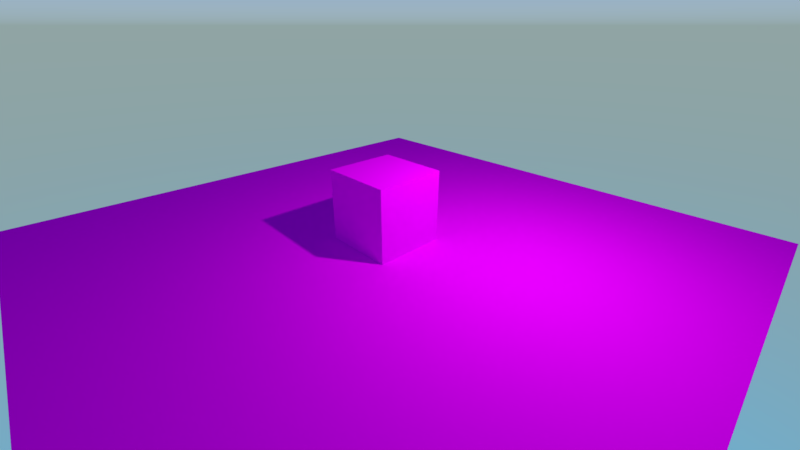 # Source: multiuvs.blend  (saved by Blender 2.79.1; exported with 4.5.12 LTS)
import bpy
from mathutils import Matrix  # noqa: F401  (used for matrix-valued properties, if any)

bpy.ops.wm.read_factory_settings(use_empty=True)
scene = bpy.context.scene
scene.name = 'Scene'

# ---- collections
col_collection_1 = bpy.data.collections.new('Collection 1'); scene.collection.children.link(col_collection_1)

# ---- images (referenced by path relative to the original .blend; pixels are not part of the script)
import os
ASSET_DIR = os.environ.get("B2B_ASSET_DIR", "")  # directory of the original .blend (textures are referenced by path, not embedded)
HERE = os.path.dirname(os.path.abspath(__file__))  # packed textures are extracted next to this script under _unpacked/

def load_image(name, relpath, width, height, colorspace="sRGB"):
    """Load a texture the original file referenced (path relative to the .blend, or extracted next to this script)."""
    p = next((c for c in (os.path.join(HERE, relpath), os.path.join(ASSET_DIR, relpath)) if relpath and os.path.exists(c)), "")
    if p:
        img = bpy.data.images.load(p, check_existing=True)
        img.name = name
    else:  # same state as the original file: an image datablock whose file is absent (Cycles renders it pink)
        img = bpy.data.images.new(name, width, height)
        img.source = "FILE"
        img.filepath = "//" + (relpath or name)
    img.colorspace_settings.name = colorspace
    return img
img_checker_png = load_image('checker.png', 'checker.png', 1024, 1024, 'sRGB')
img_checker_rough_png = load_image('checker_rough.png', 'checker_rough.png', 1024, 1024, 'sRGB')

# ---- materials (node trees are filled in below, after node groups)
mat_material = bpy.data.materials.new('Material')
mat_material.alpha_threshold = 0.0
mat_material.roughness = 0.5
mat_material.line_color = (0.0, 0.0, 0.0, 1.0)

# ---- material node trees
mat_material.use_nodes = True; mat_material.node_tree.nodes.clear()
_N = mat_material.node_tree.nodes; _L = mat_material.node_tree.links
n0 = _N.new('ShaderNodeOutputMaterial'); n0.name = 'Material Output'; n0.location = (300, 300)
n1 = _N.new('ShaderNodeBsdfDiffuse'); n1.name = 'Diffuse BSDF'; n1.location = (10, 300)
n2 = _N.new('ShaderNodeAttribute'); n2.name = 'Attribute'; n2.location = (-478, 276)
n2.attribute_name = 'UVMap'
n3 = _N.new('ShaderNodeTexImage'); n3.name = 'Image Texture'; n3.location = (-230, 439)
n3.width = 140
n3.image = img_checker_png
n4 = _N.new('ShaderNodeTexImage'); n4.name = 'Image Texture.001'; n4.location = (-227, 168)
n4.width = 140
n4.image = img_checker_rough_png
n5 = _N.new('ShaderNodeAttribute'); n5.name = 'Attribute.001'; n5.location = (-479, 110)
n5.attribute_name = 'UVMap2'
_L.new(n1.outputs[0], n0.inputs[0])
_L.new(n2.outputs[1], n3.inputs[0])
_L.new(n3.outputs[0], n1.inputs[0])
_L.new(n4.outputs[0], n1.inputs[1])
_L.new(n5.outputs[1], n4.inputs[0])
n0.is_active_output = True

# ---- world
world_world = bpy.data.worlds.new('World'); scene.world = world_world
world_world.use_nodes = True; world_world.node_tree.nodes.clear()
_N = world_world.node_tree.nodes; _L = world_world.node_tree.links
n0 = _N.new('ShaderNodeOutputWorld'); n0.name = 'World Output'; n0.location = (300, 300)
n1 = _N.new('ShaderNodeBackground'); n1.name = 'Background'; n1.location = (10, 300)
n1.inputs[1].default_value = 2.0
n2 = _N.new('ShaderNodeTexSky'); n2.name = 'Sky Texture'; n2.location = (-252, 320)
n2.sky_type = 'HOSEK_WILKIE'
n2.sun_elevation = 1.571
_L.new(n1.outputs[0], n0.inputs[0])
_L.new(n2.outputs[0], n1.inputs[0])
n0.is_active_output = True
world_world.color = (0.05088, 0.05088, 0.05088)
world_world.use_sun_shadow = False
world_world.sun_shadow_jitter_overblur = 0.0
world_world.cycles.sampling_method = 'MANUAL'

# ---- cameras
cam_camera = bpy.data.cameras.new('Camera')
cam_camera.clip_end = 200.0
cam_camera.lens = 16.0
cam_camera.sensor_width = 32.0
cam_camera.sensor_height = 18.0
cam_camera.ortho_scale = 7.314
cam_camera.dof.focus_distance = 0.0

# ---- lights
light_lamp = bpy.data.lights.new('Lamp', 'POINT')
light_lamp.transmission_factor = 0.0
light_lamp.cutoff_distance = 30.0
light_lamp.energy = 1000.0
light_lamp.shadow_buffer_clip_start = 1.001
light_lamp.shadow_soft_size = 0.1
light_lamp.shadow_maximum_resolution = 0.006
light_lamp.use_absolute_resolution = True

# ---- meshes
me_plane = bpy.data.meshes.new('Plane')
me_plane.from_pydata([(-1.0, -1.0, 0.0), (1.0, -1.0, 0.0), (-1.0, 1.0, 0.0), (1.0, 1.0, 0.0)], [], [(0, 1, 3, 2)])
_uv = me_plane.uv_layers.new(name='UVMap')
_uv.uv.foreach_set('vector', [-0.4998, -0.4998, 1.5, -0.4998, 1.5, 1.5, -0.4998, 1.5])
_uv.active_render = True
_uv = me_plane.uv_layers.new(name='UVMap2')
_uv.uv.foreach_set('vector', [-1.5, -1.5, 2.5, -1.5, 2.5, 2.5, -1.5, 2.5])
me_plane.materials.append(mat_material)
me_plane.use_remesh_preserve_volume = False
me_plane.use_remesh_preserve_attributes = False
me_plane.use_mirror_vertex_groups = False
me_plane.update()
me_cube = bpy.data.meshes.new('Cube')
me_cube.from_pydata([(1.0, 1.0, -1.0), (1.0, -1.0, -1.0), (-1.0, -1.0, -1.0), (-1.0, 1.0, -1.0), (1.0, 1.0, 1.0), (1.0, -1.0, 1.0), (-1.0, -1.0, 1.0), (-1.0, 1.0, 1.0)], [], [(0, 1, 2, 3), (4, 7, 6, 5), (0, 4, 5, 1), (1, 5, 6, 2), (2, 6, 7, 3), (4, 0, 3, 7)])
_uv = me_cube.uv_layers.new(name='UVMap')
_uv.uv.foreach_set('vector', [0.0, 0.0, 1.0, 0.0, 1.0, 1.0, 0.0, 1.0, 0.0, 0.0, 1.0, 0.0, 1.0, 1.0, 0.0, 1.0, 0.0, 0.0, 1.0, 0.0, 1.0, 1.0, 0.0, 1.0, 0.0, 0.0, 1.0, 0.0, 1.0, 1.0, 0.0, 1.0, 0.0, 0.0, 1.0, 0.0, 1.0, 1.0, 0.0, 1.0, 0.0, 0.0, 1.0, 0.0, 1.0, 1.0, 0.0, 1.0])
_uv.active_render = True
_uv = me_cube.uv_layers.new(name='UVMap2')
_uv.uv.foreach_set('vector', [-0.5, -0.5, 1.5, -0.5, 1.5, 1.5, -0.5, 1.5, -0.5, -0.5, 1.5, -0.5, 1.5, 1.5, -0.5, 1.5, -0.5, -0.5, 1.5, -0.5, 1.5, 1.5, -0.5, 1.5, -0.5, -0.5, 1.5, -0.5, 1.5, 1.5, -0.5, 1.5, -0.5, -0.5, 1.5, -0.5, 1.5, 1.5, -0.5, 1.5, -0.5, -0.5, 1.5, -0.5, 1.5, 1.5, -0.5, 1.5])
me_cube.materials.append(mat_material)
me_cube.use_remesh_preserve_volume = False
me_cube.use_remesh_preserve_attributes = False
me_cube.use_mirror_vertex_groups = False
me_cube.update()

# ---- objects
ob_plane = bpy.data.objects.new('Plane', me_plane)
ob_cube = bpy.data.objects.new('Cube', me_cube)
ob_lamp = bpy.data.objects.new('Lamp', light_lamp)
ob_camera = bpy.data.objects.new('Camera', cam_camera)

# ---- transforms, parenting, visibility, modifiers, constraints
ob_plane.location = (0.0, 0.0, 0.0)
ob_plane.scale = (8.0, 8.0, 8.0)
ob_plane.lineart.crease_threshold = 0.0
ob_cube.location = (0.0, 0.0, 1.0)
ob_cube.lock_rotations_4d = False
ob_cube.empty_display_type = 'ARROWS'
ob_cube.lineart.crease_threshold = 0.0
ob_lamp.location = (4.0, 1.0, 6.0)
ob_lamp.rotation_euler = (0.6503, 0.05522, 1.866)
ob_lamp.lock_rotations_4d = False
ob_lamp.empty_display_type = 'ARROWS'
ob_lamp.color = (0.0, 0.0, 0.0, 0.0)
ob_lamp.lineart.crease_threshold = 0.0
ob_camera.location = (7.481, -6.508, 5.344)
ob_camera.rotation_euler = (1.109, 0.0, 0.8149)
ob_camera.lock_rotations_4d = False
ob_camera.empty_display_type = 'ARROWS'
ob_camera.color = (0.0, 0.0, 0.0, 0.0)
ob_camera.display_type = 'WIRE'
ob_camera.lineart.crease_threshold = 0.0

# ---- collection membership
col_collection_1.objects.link(ob_plane)
col_collection_1.objects.link(ob_cube)
col_collection_1.objects.link(ob_lamp)
col_collection_1.objects.link(ob_camera)

# ---- scene / render settings (as saved in the file)
scene.camera = ob_camera
scene.frame_start = 1; scene.frame_end = 250; scene.frame_set(1)
scene.render.engine = 'CYCLES'
scene.render.resolution_percentage = 50
scene.render.fps = 60
scene.render.dither_intensity = 0.0
scene.cycles.use_denoising = False
scene.cycles.samples = 128
scene.cycles.sampling_pattern = 'TABULATED_SOBOL'
scene.cycles.light_sampling_threshold = 0.0
scene.cycles.use_adaptive_sampling = False
scene.cycles.use_light_tree = False
scene.cycles.blur_glossy = 0.0
scene.cycles.sample_clamp_indirect = 0.0
scene.view_settings.view_transform = 'Standard'
bpy.context.view_layer.update()
